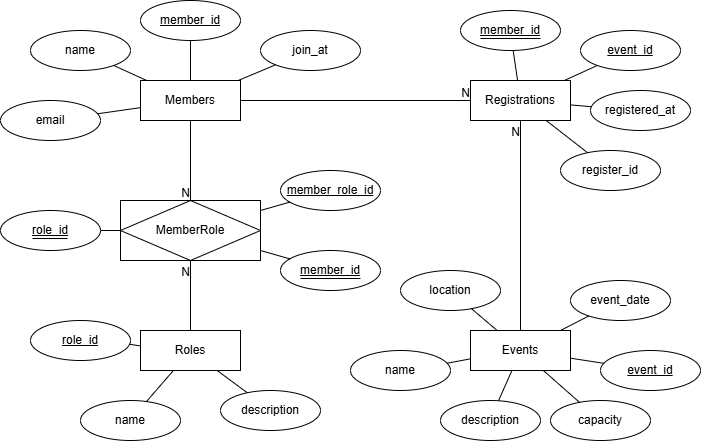

The diagram above was exported from draw.io. Its source (the exported page's mxGraphModel, read from the mxfile embedded in the PNG):
<mxGraphModel dx="2465" dy="803" grid="1" gridSize="10" guides="1" tooltips="1" connect="1" arrows="1" fold="1" page="1" pageScale="1" pageWidth="850" pageHeight="1100" math="0" shadow="0">
  <root>
    <mxCell id="0" />
    <mxCell id="1" parent="0" />
    <mxCell id="2" value="Members" style="whiteSpace=wrap;html=1;align=center;" vertex="1" parent="1">
      <mxGeometry x="90" y="90" width="100" height="40" as="geometry" />
    </mxCell>
    <mxCell id="3" value="Registrations" style="whiteSpace=wrap;html=1;align=center;" vertex="1" parent="1">
      <mxGeometry x="420" y="90" width="100" height="40" as="geometry" />
    </mxCell>
    <mxCell id="4" value="Roles" style="whiteSpace=wrap;html=1;align=center;" vertex="1" parent="1">
      <mxGeometry x="90" y="340" width="100" height="40" as="geometry" />
    </mxCell>
    <mxCell id="5" value="MemberRole" style="shape=associativeEntity;whiteSpace=wrap;html=1;align=center;" vertex="1" parent="1">
      <mxGeometry x="70" y="210" width="140" height="60" as="geometry" />
    </mxCell>
    <mxCell id="6" value="" style="endArrow=none;html=1;rounded=0;" edge="1" source="2" target="3" parent="1">
      <mxGeometry relative="1" as="geometry">
        <mxPoint x="200" y="180" as="sourcePoint" />
        <mxPoint x="360" y="180" as="targetPoint" />
      </mxGeometry>
    </mxCell>
    <mxCell id="7" value="N" style="resizable=0;html=1;whiteSpace=wrap;align=right;verticalAlign=bottom;" connectable="0" vertex="1" parent="6">
      <mxGeometry x="1" relative="1" as="geometry" />
    </mxCell>
    <mxCell id="8" value="" style="endArrow=none;html=1;rounded=0;" edge="1" source="41" target="3" parent="1">
      <mxGeometry relative="1" as="geometry">
        <mxPoint x="200" y="120" as="sourcePoint" />
        <mxPoint x="430" y="120" as="targetPoint" />
      </mxGeometry>
    </mxCell>
    <mxCell id="9" value="N" style="resizable=0;html=1;whiteSpace=wrap;align=right;verticalAlign=bottom;" connectable="0" vertex="1" parent="8">
      <mxGeometry x="1" relative="1" as="geometry">
        <mxPoint y="20" as="offset" />
      </mxGeometry>
    </mxCell>
    <mxCell id="10" value="" style="endArrow=none;html=1;rounded=0;" edge="1" source="2" target="5" parent="1">
      <mxGeometry relative="1" as="geometry">
        <mxPoint x="480" y="350" as="sourcePoint" />
        <mxPoint x="480" y="140" as="targetPoint" />
      </mxGeometry>
    </mxCell>
    <mxCell id="11" value="N" style="resizable=0;html=1;whiteSpace=wrap;align=right;verticalAlign=bottom;" connectable="0" vertex="1" parent="10">
      <mxGeometry x="1" relative="1" as="geometry" />
    </mxCell>
    <mxCell id="12" value="" style="endArrow=none;html=1;rounded=0;" edge="1" source="4" target="5" parent="1">
      <mxGeometry relative="1" as="geometry">
        <mxPoint x="150" y="280" as="sourcePoint" />
        <mxPoint x="150" y="350" as="targetPoint" />
      </mxGeometry>
    </mxCell>
    <mxCell id="13" value="N" style="resizable=0;html=1;whiteSpace=wrap;align=right;verticalAlign=bottom;" connectable="0" vertex="1" parent="12">
      <mxGeometry x="1" relative="1" as="geometry">
        <mxPoint y="20" as="offset" />
      </mxGeometry>
    </mxCell>
    <mxCell id="14" value="&lt;u&gt;member_id&lt;/u&gt;" style="ellipse;whiteSpace=wrap;html=1;align=center;" vertex="1" parent="1">
      <mxGeometry x="90" y="10" width="100" height="40" as="geometry" />
    </mxCell>
    <mxCell id="15" value="name" style="ellipse;whiteSpace=wrap;html=1;align=center;" vertex="1" parent="1">
      <mxGeometry x="-20" y="40" width="100" height="40" as="geometry" />
    </mxCell>
    <mxCell id="16" value="email" style="ellipse;whiteSpace=wrap;html=1;align=center;" vertex="1" parent="1">
      <mxGeometry x="-50" y="110" width="100" height="40" as="geometry" />
    </mxCell>
    <mxCell id="17" value="join_at" style="ellipse;whiteSpace=wrap;html=1;align=center;" vertex="1" parent="1">
      <mxGeometry x="210" y="40" width="100" height="40" as="geometry" />
    </mxCell>
    <mxCell id="18" value="&lt;u&gt;member_id&lt;/u&gt;" style="ellipse;whiteSpace=wrap;html=1;align=center;" vertex="1" parent="1">
      <mxGeometry x="410" y="20" width="100" height="40" as="geometry" />
    </mxCell>
    <mxCell id="19" value="&lt;u&gt;event_id&lt;/u&gt;" style="ellipse;whiteSpace=wrap;html=1;align=center;" vertex="1" parent="1">
      <mxGeometry x="530" y="40" width="100" height="40" as="geometry" />
    </mxCell>
    <mxCell id="20" value="registered_at" style="ellipse;whiteSpace=wrap;html=1;align=center;" vertex="1" parent="1">
      <mxGeometry x="540" y="100" width="100" height="40" as="geometry" />
    </mxCell>
    <mxCell id="21" value="register_id" style="ellipse;whiteSpace=wrap;html=1;align=center;" vertex="1" parent="1">
      <mxGeometry x="510" y="160" width="100" height="40" as="geometry" />
    </mxCell>
    <mxCell id="22" value="name" style="ellipse;whiteSpace=wrap;html=1;align=center;" vertex="1" parent="1">
      <mxGeometry x="30" y="410" width="100" height="40" as="geometry" />
    </mxCell>
    <mxCell id="23" value="&lt;u&gt;role_id&lt;/u&gt;" style="ellipse;whiteSpace=wrap;html=1;align=center;" vertex="1" parent="1">
      <mxGeometry x="-20" y="330" width="100" height="40" as="geometry" />
    </mxCell>
    <mxCell id="24" value="&lt;u&gt;member_id&lt;/u&gt;" style="ellipse;whiteSpace=wrap;html=1;align=center;" vertex="1" parent="1">
      <mxGeometry x="230" y="260" width="100" height="40" as="geometry" />
    </mxCell>
    <mxCell id="25" value="&lt;u&gt;role_id&lt;/u&gt;" style="ellipse;whiteSpace=wrap;html=1;align=center;" vertex="1" parent="1">
      <mxGeometry x="-50" y="220" width="100" height="40" as="geometry" />
    </mxCell>
    <mxCell id="26" value="&lt;u&gt;member_role_id&lt;/u&gt;" style="ellipse;whiteSpace=wrap;html=1;align=center;" vertex="1" parent="1">
      <mxGeometry x="230" y="180" width="100" height="40" as="geometry" />
    </mxCell>
    <mxCell id="27" value="" style="endArrow=none;html=1;rounded=0;" edge="1" source="23" target="4" parent="1">
      <mxGeometry relative="1" as="geometry">
        <mxPoint x="-160" y="420" as="sourcePoint" />
        <mxPoint y="420" as="targetPoint" />
      </mxGeometry>
    </mxCell>
    <mxCell id="28" value="" style="endArrow=none;html=1;rounded=0;" edge="1" source="22" target="4" parent="1">
      <mxGeometry relative="1" as="geometry">
        <mxPoint x="69" y="377" as="sourcePoint" />
        <mxPoint x="100" y="374" as="targetPoint" />
      </mxGeometry>
    </mxCell>
    <mxCell id="29" value="" style="endArrow=none;html=1;rounded=0;" edge="1" source="5" target="24" parent="1">
      <mxGeometry relative="1" as="geometry">
        <mxPoint x="135" y="420" as="sourcePoint" />
        <mxPoint x="144" y="390" as="targetPoint" />
      </mxGeometry>
    </mxCell>
    <mxCell id="30" value="" style="endArrow=none;html=1;rounded=0;" edge="1" source="5" target="26" parent="1">
      <mxGeometry relative="1" as="geometry">
        <mxPoint x="220" y="270" as="sourcePoint" />
        <mxPoint x="249" y="278" as="targetPoint" />
      </mxGeometry>
    </mxCell>
    <mxCell id="31" value="" style="endArrow=none;html=1;rounded=0;" edge="1" source="5" target="25" parent="1">
      <mxGeometry relative="1" as="geometry">
        <mxPoint x="220" y="230" as="sourcePoint" />
        <mxPoint x="249" y="222" as="targetPoint" />
      </mxGeometry>
    </mxCell>
    <mxCell id="32" value="" style="endArrow=none;html=1;rounded=0;" edge="1" source="2" target="16" parent="1">
      <mxGeometry relative="1" as="geometry">
        <mxPoint x="80" y="250" as="sourcePoint" />
        <mxPoint x="60" y="250" as="targetPoint" />
      </mxGeometry>
    </mxCell>
    <mxCell id="33" value="" style="endArrow=none;html=1;rounded=0;" edge="1" source="2" target="15" parent="1">
      <mxGeometry relative="1" as="geometry">
        <mxPoint x="100" y="127" as="sourcePoint" />
        <mxPoint x="57" y="133" as="targetPoint" />
      </mxGeometry>
    </mxCell>
    <mxCell id="34" value="" style="endArrow=none;html=1;rounded=0;" edge="1" source="2" target="14" parent="1">
      <mxGeometry relative="1" as="geometry">
        <mxPoint x="106" y="100" as="sourcePoint" />
        <mxPoint x="73" y="85" as="targetPoint" />
      </mxGeometry>
    </mxCell>
    <mxCell id="35" value="" style="endArrow=none;html=1;rounded=0;" edge="1" source="2" target="17" parent="1">
      <mxGeometry relative="1" as="geometry">
        <mxPoint x="150" y="100" as="sourcePoint" />
        <mxPoint x="150" y="60" as="targetPoint" />
      </mxGeometry>
    </mxCell>
    <mxCell id="36" value="" style="endArrow=none;html=1;rounded=0;" edge="1" source="3" target="18" parent="1">
      <mxGeometry relative="1" as="geometry">
        <mxPoint x="198" y="100" as="sourcePoint" />
        <mxPoint x="235" y="84" as="targetPoint" />
      </mxGeometry>
    </mxCell>
    <mxCell id="37" value="" style="endArrow=none;html=1;rounded=0;" edge="1" source="3" target="19" parent="1">
      <mxGeometry relative="1" as="geometry">
        <mxPoint x="477" y="100" as="sourcePoint" />
        <mxPoint x="473" y="70" as="targetPoint" />
      </mxGeometry>
    </mxCell>
    <mxCell id="38" value="" style="endArrow=none;html=1;rounded=0;" edge="1" source="3" target="20" parent="1">
      <mxGeometry relative="1" as="geometry">
        <mxPoint x="524" y="100" as="sourcePoint" />
        <mxPoint x="557" y="85" as="targetPoint" />
      </mxGeometry>
    </mxCell>
    <mxCell id="39" value="" style="endArrow=none;html=1;rounded=0;" edge="1" source="3" target="21" parent="1">
      <mxGeometry relative="1" as="geometry">
        <mxPoint x="530" y="124" as="sourcePoint" />
        <mxPoint x="551" y="126" as="targetPoint" />
      </mxGeometry>
    </mxCell>
    <mxCell id="40" value="" style="group" vertex="1" connectable="0" parent="1">
      <mxGeometry x="300" y="280" width="350" height="170" as="geometry" />
    </mxCell>
    <mxCell id="41" value="Events" style="whiteSpace=wrap;html=1;align=center;" vertex="1" parent="40">
      <mxGeometry x="120" y="60" width="100" height="40" as="geometry" />
    </mxCell>
    <mxCell id="42" value="&lt;u&gt;event_id&lt;/u&gt;" style="ellipse;whiteSpace=wrap;html=1;align=center;" vertex="1" parent="40">
      <mxGeometry x="250" y="80" width="100" height="40" as="geometry" />
    </mxCell>
    <mxCell id="43" value="name" style="ellipse;whiteSpace=wrap;html=1;align=center;" vertex="1" parent="40">
      <mxGeometry y="80" width="100" height="40" as="geometry" />
    </mxCell>
    <mxCell id="44" value="description" style="ellipse;whiteSpace=wrap;html=1;align=center;" vertex="1" parent="40">
      <mxGeometry x="90" y="130" width="100" height="40" as="geometry" />
    </mxCell>
    <mxCell id="45" value="location" style="ellipse;whiteSpace=wrap;html=1;align=center;" vertex="1" parent="40">
      <mxGeometry x="50" width="100" height="40" as="geometry" />
    </mxCell>
    <mxCell id="46" value="event_date" style="ellipse;whiteSpace=wrap;html=1;align=center;" vertex="1" parent="40">
      <mxGeometry x="220" y="10" width="100" height="40" as="geometry" />
    </mxCell>
    <mxCell id="47" value="" style="endArrow=none;html=1;rounded=0;" edge="1" parent="40" source="42" target="41">
      <mxGeometry relative="1" as="geometry">
        <mxPoint x="249" y="56" as="sourcePoint" />
        <mxPoint x="220" y="70" as="targetPoint" />
      </mxGeometry>
    </mxCell>
    <mxCell id="48" value="" style="endArrow=none;html=1;rounded=0;" edge="1" parent="40" source="43" target="41">
      <mxGeometry relative="1" as="geometry">
        <mxPoint x="202" y="140" as="sourcePoint" />
        <mxPoint x="189" y="110" as="targetPoint" />
      </mxGeometry>
    </mxCell>
    <mxCell id="49" value="" style="endArrow=none;html=1;rounded=0;" edge="1" parent="40" source="44" target="41">
      <mxGeometry relative="1" as="geometry">
        <mxPoint x="263" y="103" as="sourcePoint" />
        <mxPoint x="230" y="98" as="targetPoint" />
      </mxGeometry>
    </mxCell>
    <mxCell id="50" value="" style="endArrow=none;html=1;rounded=0;" edge="1" parent="40" source="45" target="41">
      <mxGeometry relative="1" as="geometry">
        <mxPoint x="124" y="132" as="sourcePoint" />
        <mxPoint x="153" y="110" as="targetPoint" />
      </mxGeometry>
    </mxCell>
    <mxCell id="51" value="" style="endArrow=none;html=1;rounded=0;" edge="1" parent="40" source="46" target="41">
      <mxGeometry relative="1" as="geometry">
        <mxPoint x="206" y="-140" as="sourcePoint" />
        <mxPoint x="247" y="-108" as="targetPoint" />
      </mxGeometry>
    </mxCell>
    <mxCell id="52" value="capacity" style="ellipse;whiteSpace=wrap;html=1;align=center;" vertex="1" parent="40">
      <mxGeometry x="200" y="130" width="100" height="40" as="geometry" />
    </mxCell>
    <mxCell id="53" value="" style="endArrow=none;html=1;rounded=0;" edge="1" parent="40" source="52" target="41">
      <mxGeometry relative="1" as="geometry">
        <mxPoint x="263" y="103" as="sourcePoint" />
        <mxPoint x="230" y="98" as="targetPoint" />
      </mxGeometry>
    </mxCell>
    <mxCell id="54" value="" style="endArrow=none;html=1;rounded=0;" edge="1" parent="1">
      <mxGeometry width="50" height="50" relative="1" as="geometry">
        <mxPoint x="250" y="288" as="sourcePoint" />
        <mxPoint x="310" y="288" as="targetPoint" />
      </mxGeometry>
    </mxCell>
    <mxCell id="55" value="" style="endArrow=none;html=1;rounded=0;" edge="1" parent="1">
      <mxGeometry width="50" height="50" relative="1" as="geometry">
        <mxPoint x="-18" y="248" as="sourcePoint" />
        <mxPoint x="17" y="248" as="targetPoint" />
      </mxGeometry>
    </mxCell>
    <mxCell id="56" value="" style="endArrow=none;html=1;rounded=0;" edge="1" parent="1">
      <mxGeometry width="50" height="50" relative="1" as="geometry">
        <mxPoint x="430" y="48" as="sourcePoint" />
        <mxPoint x="490" y="48" as="targetPoint" />
      </mxGeometry>
    </mxCell>
    <mxCell id="57" value="description" style="ellipse;whiteSpace=wrap;html=1;align=center;" vertex="1" parent="1">
      <mxGeometry x="170" y="400" width="100" height="40" as="geometry" />
    </mxCell>
    <mxCell id="58" value="" style="endArrow=none;html=1;rounded=0;" edge="1" source="57" target="4" parent="1">
      <mxGeometry relative="1" as="geometry">
        <mxPoint x="136" y="420" as="sourcePoint" />
        <mxPoint x="144" y="390" as="targetPoint" />
      </mxGeometry>
    </mxCell>
  </root>
</mxGraphModel>